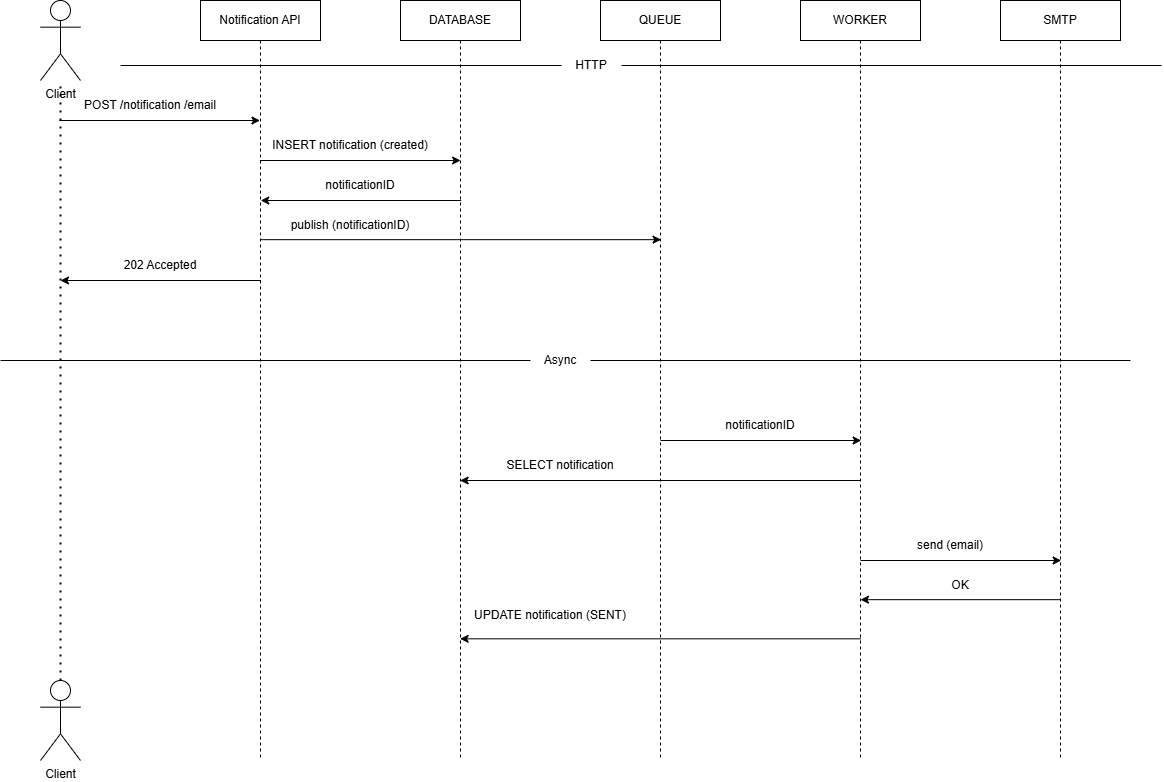

The diagram above was exported from draw.io. Its source (the exported page's mxGraphModel, read from the mxfile embedded in the PNG):
<mxGraphModel dx="2642" dy="1327" grid="1" gridSize="10" guides="1" tooltips="1" connect="1" arrows="1" fold="1" page="1" pageScale="1" pageWidth="827" pageHeight="1169" math="0" shadow="0">
  <root>
    <mxCell id="0" />
    <mxCell id="1" parent="0" />
    <mxCell id="kVin_TCUddO-xKtCuLrh-30" parent="1" style="shape=umlActor;verticalLabelPosition=bottom;verticalAlign=top;html=1;" value="Client" vertex="1">
      <mxGeometry height="80" width="40" x="120" y="40" as="geometry" />
    </mxCell>
    <mxCell id="kVin_TCUddO-xKtCuLrh-32" parent="1" style="shape=umlActor;verticalLabelPosition=bottom;verticalAlign=top;html=1;" value="Client" vertex="1">
      <mxGeometry height="80" width="40" x="120" y="720" as="geometry" />
    </mxCell>
    <mxCell id="kVin_TCUddO-xKtCuLrh-36" parent="1" style="shape=umlLifeline;perimeter=lifelinePerimeter;whiteSpace=wrap;html=1;container=1;dropTarget=0;collapsible=0;recursiveResize=0;outlineConnect=0;portConstraint=eastwest;newEdgeStyle={&quot;curved&quot;:0,&quot;rounded&quot;:0};" value="Notification API" vertex="1">
      <mxGeometry height="760" width="120" x="280" y="40" as="geometry" />
    </mxCell>
    <mxCell id="kVin_TCUddO-xKtCuLrh-37" parent="1" style="shape=umlLifeline;perimeter=lifelinePerimeter;whiteSpace=wrap;html=1;container=1;dropTarget=0;collapsible=0;recursiveResize=0;outlineConnect=0;portConstraint=eastwest;newEdgeStyle={&quot;curved&quot;:0,&quot;rounded&quot;:0};" value="DATABASE" vertex="1">
      <mxGeometry height="760" width="120" x="480" y="40" as="geometry" />
    </mxCell>
    <mxCell id="kVin_TCUddO-xKtCuLrh-38" parent="1" style="shape=umlLifeline;perimeter=lifelinePerimeter;whiteSpace=wrap;html=1;container=1;dropTarget=0;collapsible=0;recursiveResize=0;outlineConnect=0;portConstraint=eastwest;newEdgeStyle={&quot;curved&quot;:0,&quot;rounded&quot;:0};" value="QUEUE" vertex="1">
      <mxGeometry height="760" width="120" x="680" y="40" as="geometry" />
    </mxCell>
    <mxCell id="kVin_TCUddO-xKtCuLrh-39" parent="1" style="shape=umlLifeline;perimeter=lifelinePerimeter;whiteSpace=wrap;html=1;container=1;dropTarget=0;collapsible=0;recursiveResize=0;outlineConnect=0;portConstraint=eastwest;newEdgeStyle={&quot;curved&quot;:0,&quot;rounded&quot;:0};" value="WORKER" vertex="1">
      <mxGeometry height="760" width="120" x="880" y="40" as="geometry" />
    </mxCell>
    <mxCell id="kVin_TCUddO-xKtCuLrh-41" parent="1" style="shape=umlLifeline;perimeter=lifelinePerimeter;whiteSpace=wrap;html=1;container=1;dropTarget=0;collapsible=0;recursiveResize=0;outlineConnect=0;portConstraint=eastwest;newEdgeStyle={&quot;curved&quot;:0,&quot;rounded&quot;:0};" value="SMTP" vertex="1">
      <mxGeometry height="760" width="120" x="1080" y="40" as="geometry" />
    </mxCell>
    <mxCell id="kVin_TCUddO-xKtCuLrh-44" edge="1" parent="1" source="kVin_TCUddO-xKtCuLrh-32" style="endArrow=none;dashed=1;html=1;dashPattern=1 3;strokeWidth=2;rounded=0;exitX=0.5;exitY=0;exitDx=0;exitDy=0;exitPerimeter=0;" target="kVin_TCUddO-xKtCuLrh-30" value="">
      <mxGeometry height="50" relative="1" width="50" as="geometry">
        <mxPoint x="-230" y="390" as="sourcePoint" />
        <mxPoint x="-180" y="340" as="targetPoint" />
      </mxGeometry>
    </mxCell>
    <mxCell id="kVin_TCUddO-xKtCuLrh-46" edge="1" parent="1" style="endArrow=classic;html=1;rounded=0;" value="">
      <mxGeometry height="50" relative="1" width="50" as="geometry">
        <mxPoint x="138.83333333333394" y="160" as="sourcePoint" />
        <mxPoint x="339.5" y="160" as="targetPoint" />
      </mxGeometry>
    </mxCell>
    <mxCell id="kVin_TCUddO-xKtCuLrh-49" edge="1" parent="1" style="endArrow=classic;html=1;rounded=0;" value="">
      <mxGeometry height="50" relative="1" width="50" as="geometry">
        <mxPoint x="339.4133333333339" y="200" as="sourcePoint" />
        <mxPoint x="540.08" y="200" as="targetPoint" />
      </mxGeometry>
    </mxCell>
    <mxCell id="kVin_TCUddO-xKtCuLrh-50" edge="1" parent="1" style="endArrow=classic;html=1;rounded=0;" value="">
      <mxGeometry height="50" relative="1" width="50" as="geometry">
        <mxPoint x="540.58" y="240" as="sourcePoint" />
        <mxPoint x="340.25" y="240" as="targetPoint" />
      </mxGeometry>
    </mxCell>
    <mxCell id="kVin_TCUddO-xKtCuLrh-51" edge="1" parent="1" style="endArrow=classic;html=1;rounded=0;" value="">
      <mxGeometry height="50" relative="1" width="50" as="geometry">
        <mxPoint x="340.58" y="279.16999999999996" as="sourcePoint" />
        <mxPoint x="740.58" y="279.16999999999996" as="targetPoint" />
      </mxGeometry>
    </mxCell>
    <mxCell id="kVin_TCUddO-xKtCuLrh-53" edge="1" parent="1" style="endArrow=classic;html=1;rounded=0;" value="">
      <mxGeometry height="50" relative="1" width="50" as="geometry">
        <mxPoint x="340.3299999999999" y="320" as="sourcePoint" />
        <mxPoint x="140" y="320" as="targetPoint" />
      </mxGeometry>
    </mxCell>
    <mxCell id="7bNPyW9h_eIAFiaWL8kJ-1" edge="1" parent="1" style="endArrow=classic;html=1;rounded=0;" value="">
      <mxGeometry height="50" relative="1" width="50" as="geometry">
        <mxPoint x="740" y="480" as="sourcePoint" />
        <mxPoint x="940.6666666666661" y="480" as="targetPoint" />
      </mxGeometry>
    </mxCell>
    <mxCell id="7bNPyW9h_eIAFiaWL8kJ-2" edge="1" parent="1" style="endArrow=classic;html=1;rounded=0;" value="">
      <mxGeometry height="50" relative="1" width="50" as="geometry">
        <mxPoint x="940.336666666666" y="520" as="sourcePoint" />
        <mxPoint x="539.67" y="520" as="targetPoint" />
      </mxGeometry>
    </mxCell>
    <mxCell id="7bNPyW9h_eIAFiaWL8kJ-4" edge="1" parent="1" style="endArrow=classic;html=1;rounded=0;" value="">
      <mxGeometry height="50" relative="1" width="50" as="geometry">
        <mxPoint x="940" y="600" as="sourcePoint" />
        <mxPoint x="1140.666666666666" y="600" as="targetPoint" />
      </mxGeometry>
    </mxCell>
    <mxCell id="7bNPyW9h_eIAFiaWL8kJ-5" edge="1" parent="1" style="endArrow=classic;html=1;rounded=0;" value="">
      <mxGeometry height="50" relative="1" width="50" as="geometry">
        <mxPoint x="1140.33" y="639.1700000000001" as="sourcePoint" />
        <mxPoint x="940" y="639.1700000000001" as="targetPoint" />
      </mxGeometry>
    </mxCell>
    <mxCell id="7bNPyW9h_eIAFiaWL8kJ-6" edge="1" parent="1" style="endArrow=classic;html=1;rounded=0;" value="">
      <mxGeometry height="50" relative="1" width="50" as="geometry">
        <mxPoint x="940.336666666666" y="678.33" as="sourcePoint" />
        <mxPoint x="539.67" y="678.33" as="targetPoint" />
      </mxGeometry>
    </mxCell>
    <mxCell id="7bNPyW9h_eIAFiaWL8kJ-9" parent="1" style="text;html=1;whiteSpace=wrap;strokeColor=none;fillColor=none;align=center;verticalAlign=middle;rounded=0;" value="POST /notification /email" vertex="1">
      <mxGeometry height="30" width="160" x="150" y="130" as="geometry" />
    </mxCell>
    <mxCell id="7bNPyW9h_eIAFiaWL8kJ-12" parent="1" style="text;html=1;whiteSpace=wrap;strokeColor=none;fillColor=none;align=center;verticalAlign=middle;rounded=0;" value="202 Accepted" vertex="1">
      <mxGeometry height="30" width="160" x="160" y="290" as="geometry" />
    </mxCell>
    <mxCell id="7bNPyW9h_eIAFiaWL8kJ-13" parent="1" style="text;html=1;whiteSpace=wrap;strokeColor=none;fillColor=none;align=center;verticalAlign=middle;rounded=0;" value="INSERT notification (created)" vertex="1">
      <mxGeometry height="30" width="160" x="350" y="170" as="geometry" />
    </mxCell>
    <mxCell id="7bNPyW9h_eIAFiaWL8kJ-14" parent="1" style="text;html=1;whiteSpace=wrap;strokeColor=none;fillColor=none;align=center;verticalAlign=middle;rounded=0;" value="notificationID" vertex="1">
      <mxGeometry height="30" width="160" x="360" y="210" as="geometry" />
    </mxCell>
    <mxCell id="7bNPyW9h_eIAFiaWL8kJ-15" parent="1" style="text;html=1;whiteSpace=wrap;strokeColor=none;fillColor=none;align=center;verticalAlign=middle;rounded=0;" value="publish (notificationID)" vertex="1">
      <mxGeometry height="30" width="160" x="350" y="250" as="geometry" />
    </mxCell>
    <mxCell id="7bNPyW9h_eIAFiaWL8kJ-16" parent="1" style="text;html=1;whiteSpace=wrap;strokeColor=none;fillColor=none;align=center;verticalAlign=middle;rounded=0;" value="notificationID" vertex="1">
      <mxGeometry height="30" width="160" x="760" y="450" as="geometry" />
    </mxCell>
    <mxCell id="7bNPyW9h_eIAFiaWL8kJ-17" parent="1" style="text;html=1;whiteSpace=wrap;strokeColor=none;fillColor=none;align=center;verticalAlign=middle;rounded=0;" value="send (email)" vertex="1">
      <mxGeometry height="30" width="160" x="950" y="570" as="geometry" />
    </mxCell>
    <mxCell id="7bNPyW9h_eIAFiaWL8kJ-18" parent="1" style="text;html=1;whiteSpace=wrap;strokeColor=none;fillColor=none;align=center;verticalAlign=middle;rounded=0;" value="OK" vertex="1">
      <mxGeometry height="30" width="160" x="960" y="610" as="geometry" />
    </mxCell>
    <mxCell id="7bNPyW9h_eIAFiaWL8kJ-20" parent="1" style="text;html=1;whiteSpace=wrap;strokeColor=none;fillColor=none;align=center;verticalAlign=middle;rounded=0;" value="SELECT notification" vertex="1">
      <mxGeometry height="30" width="160" x="560" y="490" as="geometry" />
    </mxCell>
    <mxCell id="7bNPyW9h_eIAFiaWL8kJ-22" parent="1" style="text;html=1;whiteSpace=wrap;strokeColor=none;fillColor=none;align=center;verticalAlign=middle;rounded=0;" value="UPDATE notification (SENT)" vertex="1">
      <mxGeometry height="30" width="160" x="550" y="640" as="geometry" />
    </mxCell>
    <mxCell id="7bNPyW9h_eIAFiaWL8kJ-23" edge="1" parent="1" source="7bNPyW9h_eIAFiaWL8kJ-25" style="endArrow=none;html=1;rounded=0;" value="">
      <mxGeometry height="50" relative="1" width="50" as="geometry">
        <mxPoint x="80" y="400" as="sourcePoint" />
        <mxPoint x="1210" y="400" as="targetPoint" />
      </mxGeometry>
    </mxCell>
    <mxCell id="7bNPyW9h_eIAFiaWL8kJ-24" edge="1" parent="1" style="endArrow=none;html=1;rounded=0;" target="7bNPyW9h_eIAFiaWL8kJ-25" value="">
      <mxGeometry height="50" relative="1" width="50" as="geometry">
        <mxPoint x="80" y="400" as="sourcePoint" />
        <mxPoint x="1210" y="400" as="targetPoint" />
      </mxGeometry>
    </mxCell>
    <mxCell id="7bNPyW9h_eIAFiaWL8kJ-25" parent="1" style="text;html=1;whiteSpace=wrap;strokeColor=none;fillColor=none;align=center;verticalAlign=middle;rounded=0;" value="Async" vertex="1">
      <mxGeometry height="30" width="60" x="610" y="385" as="geometry" />
    </mxCell>
    <mxCell id="7bNPyW9h_eIAFiaWL8kJ-26" edge="1" parent="1" source="7bNPyW9h_eIAFiaWL8kJ-28" style="endArrow=none;html=1;rounded=0;" value="">
      <mxGeometry height="50" relative="1" width="50" as="geometry">
        <mxPoint x="111" y="105" as="sourcePoint" />
        <mxPoint x="1241" y="105" as="targetPoint" />
      </mxGeometry>
    </mxCell>
    <mxCell id="7bNPyW9h_eIAFiaWL8kJ-27" edge="1" parent="1" style="endArrow=none;html=1;rounded=0;" target="7bNPyW9h_eIAFiaWL8kJ-28" value="">
      <mxGeometry height="50" relative="1" width="50" as="geometry">
        <mxPoint x="200" y="105" as="sourcePoint" />
        <mxPoint x="1241" y="105" as="targetPoint" />
      </mxGeometry>
    </mxCell>
    <mxCell id="7bNPyW9h_eIAFiaWL8kJ-28" parent="1" style="text;html=1;whiteSpace=wrap;strokeColor=none;fillColor=none;align=center;verticalAlign=middle;rounded=0;" value="HTTP" vertex="1">
      <mxGeometry height="30" width="60" x="641" y="90" as="geometry" />
    </mxCell>
  </root>
</mxGraphModel>